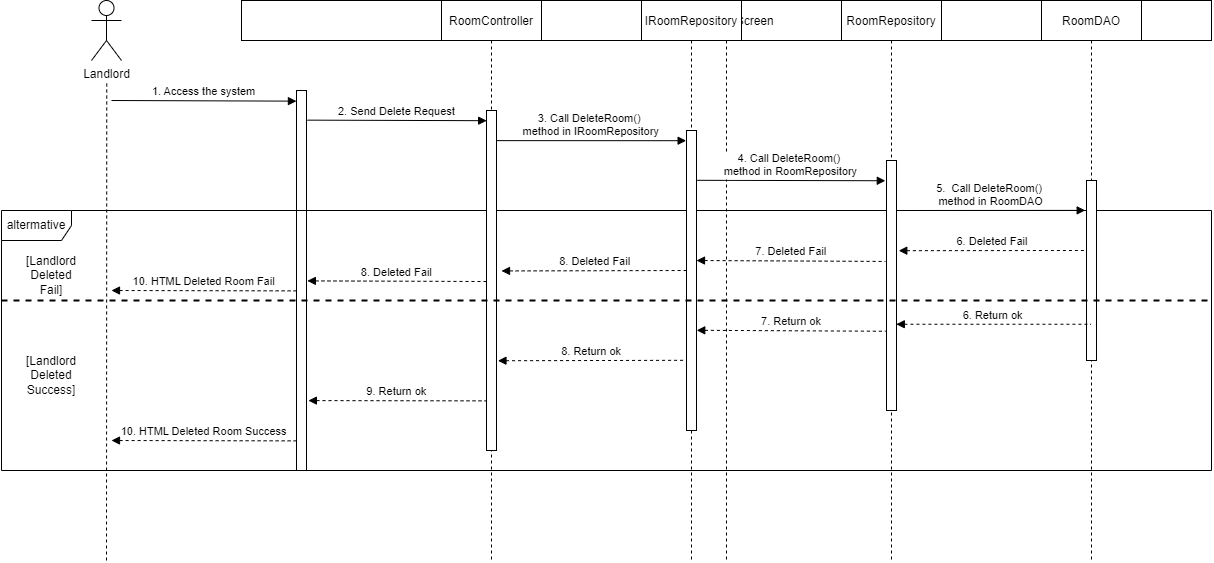

The diagram above was exported from draw.io. Its source (the exported page's mxGraphModel, read from the mxfile embedded in the PNG):
<mxGraphModel dx="2324" dy="742" grid="1" gridSize="10" guides="1" tooltips="1" connect="1" arrows="1" fold="1" page="1" pageScale="1" pageWidth="827" pageHeight="1169" math="0" shadow="0">
  <root>
    <mxCell id="0" />
    <mxCell id="1" parent="0" />
    <mxCell id="hUcBoiq91nmj_xjE0moZ-63" value="List Room Screen" style="shape=umlLifeline;perimeter=lifelinePerimeter;container=1;collapsible=0;recursiveResize=0;rounded=0;shadow=0;strokeWidth=1;" vertex="1" parent="1">
      <mxGeometry x="140" y="100" width="970" height="560" as="geometry" />
    </mxCell>
    <mxCell id="hUcBoiq91nmj_xjE0moZ-64" value="" style="points=[];perimeter=orthogonalPerimeter;rounded=0;shadow=0;strokeWidth=1;" vertex="1" parent="hUcBoiq91nmj_xjE0moZ-63">
      <mxGeometry x="55" y="90" width="10" height="380" as="geometry" />
    </mxCell>
    <mxCell id="hUcBoiq91nmj_xjE0moZ-86" value="altermative" style="shape=umlFrame;whiteSpace=wrap;html=1;width=70;height=30;" vertex="1" parent="hUcBoiq91nmj_xjE0moZ-63">
      <mxGeometry x="-240" y="210" width="1210" height="260" as="geometry" />
    </mxCell>
    <mxCell id="hUcBoiq91nmj_xjE0moZ-65" value="RoomController" style="shape=umlLifeline;perimeter=lifelinePerimeter;container=1;collapsible=0;recursiveResize=0;rounded=0;shadow=0;strokeWidth=1;" vertex="1" parent="1">
      <mxGeometry x="340" y="100" width="100" height="560" as="geometry" />
    </mxCell>
    <mxCell id="hUcBoiq91nmj_xjE0moZ-66" value="" style="points=[];perimeter=orthogonalPerimeter;rounded=0;shadow=0;strokeWidth=1;" vertex="1" parent="hUcBoiq91nmj_xjE0moZ-65">
      <mxGeometry x="45" y="110" width="10" height="340" as="geometry" />
    </mxCell>
    <mxCell id="hUcBoiq91nmj_xjE0moZ-67" value="Landlord" style="shape=umlActor;verticalLabelPosition=bottom;verticalAlign=top;html=1;outlineConnect=0;" vertex="1" parent="1">
      <mxGeometry x="-10" y="100" width="30" height="60" as="geometry" />
    </mxCell>
    <mxCell id="hUcBoiq91nmj_xjE0moZ-68" value="" style="endArrow=none;dashed=1;html=1;rounded=0;startArrow=none;" edge="1" parent="1">
      <mxGeometry width="50" height="50" relative="1" as="geometry">
        <mxPoint x="5" y="659.9999999999998" as="sourcePoint" />
        <mxPoint x="5.249999999999545" y="180" as="targetPoint" />
      </mxGeometry>
    </mxCell>
    <mxCell id="hUcBoiq91nmj_xjE0moZ-69" value="1. Access the system" style="verticalAlign=bottom;endArrow=block;entryX=-0.007;entryY=0.028;shadow=0;strokeWidth=1;entryDx=0;entryDy=0;entryPerimeter=0;" edge="1" parent="1" target="hUcBoiq91nmj_xjE0moZ-64">
      <mxGeometry relative="1" as="geometry">
        <mxPoint x="10" y="200" as="sourcePoint" />
        <mxPoint x="180" y="200.0000000000001" as="targetPoint" />
      </mxGeometry>
    </mxCell>
    <mxCell id="hUcBoiq91nmj_xjE0moZ-70" value="2. Send Delete Request" style="verticalAlign=bottom;endArrow=block;shadow=0;strokeWidth=1;entryX=0.016;entryY=0.03;entryDx=0;entryDy=0;entryPerimeter=0;exitX=1.094;exitY=0.078;exitDx=0;exitDy=0;exitPerimeter=0;" edge="1" parent="1" source="hUcBoiq91nmj_xjE0moZ-64" target="hUcBoiq91nmj_xjE0moZ-66">
      <mxGeometry relative="1" as="geometry">
        <mxPoint x="210" y="210" as="sourcePoint" />
        <mxPoint x="380" y="209" as="targetPoint" />
      </mxGeometry>
    </mxCell>
    <mxCell id="hUcBoiq91nmj_xjE0moZ-71" value="IRoomRepository" style="shape=umlLifeline;perimeter=lifelinePerimeter;container=1;collapsible=0;recursiveResize=0;rounded=0;shadow=0;strokeWidth=1;" vertex="1" parent="1">
      <mxGeometry x="540" y="100" width="100" height="560" as="geometry" />
    </mxCell>
    <mxCell id="hUcBoiq91nmj_xjE0moZ-72" value="" style="points=[];perimeter=orthogonalPerimeter;rounded=0;shadow=0;strokeWidth=1;" vertex="1" parent="hUcBoiq91nmj_xjE0moZ-71">
      <mxGeometry x="45" y="130" width="10" height="300" as="geometry" />
    </mxCell>
    <mxCell id="hUcBoiq91nmj_xjE0moZ-73" value="3. Call DeleteRoom()  &#10;method in IRoomRepository" style="verticalAlign=bottom;endArrow=block;shadow=0;strokeWidth=1;entryX=-0.037;entryY=0.034;entryDx=0;entryDy=0;entryPerimeter=0;exitX=1.019;exitY=0.159;exitDx=0;exitDy=0;exitPerimeter=0;" edge="1" parent="hUcBoiq91nmj_xjE0moZ-71" target="hUcBoiq91nmj_xjE0moZ-72">
      <mxGeometry relative="1" as="geometry">
        <mxPoint x="-144.9999999999995" y="140.1299999999998" as="sourcePoint" />
        <mxPoint x="33.55000000000018" y="140.00000000000014" as="targetPoint" />
      </mxGeometry>
    </mxCell>
    <mxCell id="hUcBoiq91nmj_xjE0moZ-74" value="RoomRepository" style="shape=umlLifeline;perimeter=lifelinePerimeter;container=1;collapsible=0;recursiveResize=0;rounded=0;shadow=0;strokeWidth=1;" vertex="1" parent="1">
      <mxGeometry x="740" y="100" width="100" height="560" as="geometry" />
    </mxCell>
    <mxCell id="hUcBoiq91nmj_xjE0moZ-75" value="" style="points=[];perimeter=orthogonalPerimeter;rounded=0;shadow=0;strokeWidth=1;" vertex="1" parent="hUcBoiq91nmj_xjE0moZ-74">
      <mxGeometry x="45" y="160" width="10" height="250" as="geometry" />
    </mxCell>
    <mxCell id="hUcBoiq91nmj_xjE0moZ-76" value="6. Deleted Fail" style="verticalAlign=bottom;endArrow=none;shadow=0;strokeWidth=1;entryX=-0.102;entryY=0.689;entryDx=0;entryDy=0;entryPerimeter=0;endFill=0;startArrow=block;startFill=1;dashed=1;exitX=1.126;exitY=0.479;exitDx=0;exitDy=0;exitPerimeter=0;" edge="1" parent="hUcBoiq91nmj_xjE0moZ-74">
      <mxGeometry relative="1" as="geometry">
        <mxPoint x="57.2800000000002" y="250.18" as="sourcePoint" />
        <mxPoint x="245" y="249.99999999999994" as="targetPoint" />
      </mxGeometry>
    </mxCell>
    <mxCell id="hUcBoiq91nmj_xjE0moZ-77" value="RoomDAO" style="shape=umlLifeline;perimeter=lifelinePerimeter;container=1;collapsible=0;recursiveResize=0;rounded=0;shadow=0;strokeWidth=1;" vertex="1" parent="1">
      <mxGeometry x="940" y="100" width="100" height="560" as="geometry" />
    </mxCell>
    <mxCell id="hUcBoiq91nmj_xjE0moZ-78" value="" style="points=[];perimeter=orthogonalPerimeter;rounded=0;shadow=0;strokeWidth=1;" vertex="1" parent="hUcBoiq91nmj_xjE0moZ-77">
      <mxGeometry x="45" y="180" width="10" height="180" as="geometry" />
    </mxCell>
    <mxCell id="hUcBoiq91nmj_xjE0moZ-79" value="4. Call DeleteRoom() &#10;method in RoomRepository" style="verticalAlign=bottom;endArrow=block;shadow=0;strokeWidth=1;exitX=1.076;exitY=0.166;exitDx=0;exitDy=0;exitPerimeter=0;entryX=-0.12;entryY=0.081;entryDx=0;entryDy=0;entryPerimeter=0;" edge="1" parent="1" source="hUcBoiq91nmj_xjE0moZ-72" target="hUcBoiq91nmj_xjE0moZ-75">
      <mxGeometry relative="1" as="geometry">
        <mxPoint x="600.0000000000005" y="260.68999999999977" as="sourcePoint" />
        <mxPoint x="770" y="260" as="targetPoint" />
      </mxGeometry>
    </mxCell>
    <mxCell id="hUcBoiq91nmj_xjE0moZ-80" value="5.  Call DeleteRoom() &#10;method in RoomDAO" style="verticalAlign=bottom;endArrow=block;shadow=0;strokeWidth=1;exitX=1.097;exitY=0.2;exitDx=0;exitDy=0;exitPerimeter=0;entryX=-0.131;entryY=0.166;entryDx=0;entryDy=0;entryPerimeter=0;" edge="1" parent="1" source="hUcBoiq91nmj_xjE0moZ-75" target="hUcBoiq91nmj_xjE0moZ-78">
      <mxGeometry relative="1" as="geometry">
        <mxPoint x="800" y="279.71999999999997" as="sourcePoint" />
        <mxPoint x="980" y="280" as="targetPoint" />
      </mxGeometry>
    </mxCell>
    <mxCell id="hUcBoiq91nmj_xjE0moZ-81" value="6. Return ok" style="verticalAlign=bottom;endArrow=none;shadow=0;strokeWidth=1;endFill=0;startArrow=block;startFill=1;dashed=1;exitX=0.98;exitY=0.655;exitDx=0;exitDy=0;exitPerimeter=0;" edge="1" parent="1" source="hUcBoiq91nmj_xjE0moZ-75" target="hUcBoiq91nmj_xjE0moZ-77">
      <mxGeometry relative="1" as="geometry">
        <mxPoint x="800" y="410" as="sourcePoint" />
        <mxPoint x="980.1399999999999" y="330.1599999999999" as="targetPoint" />
      </mxGeometry>
    </mxCell>
    <mxCell id="hUcBoiq91nmj_xjE0moZ-82" value="7. Return ok" style="verticalAlign=bottom;endArrow=none;shadow=0;strokeWidth=1;endFill=0;startArrow=block;startFill=1;dashed=1;exitX=1.025;exitY=0.666;exitDx=0;exitDy=0;exitPerimeter=0;entryX=-0.079;entryY=0.683;entryDx=0;entryDy=0;entryPerimeter=0;" edge="1" parent="1" source="hUcBoiq91nmj_xjE0moZ-72" target="hUcBoiq91nmj_xjE0moZ-75">
      <mxGeometry relative="1" as="geometry">
        <mxPoint x="599.9999999999999" y="370" as="sourcePoint" />
        <mxPoint x="789.4500000000002" y="370" as="targetPoint" />
      </mxGeometry>
    </mxCell>
    <mxCell id="hUcBoiq91nmj_xjE0moZ-83" value="8. Return ok" style="verticalAlign=bottom;endArrow=none;shadow=0;strokeWidth=1;entryX=-0.109;entryY=0.766;entryDx=0;entryDy=0;entryPerimeter=0;endFill=0;startArrow=block;startFill=1;dashed=1;exitX=1.145;exitY=0.736;exitDx=0;exitDy=0;exitPerimeter=0;" edge="1" parent="1" source="hUcBoiq91nmj_xjE0moZ-66" target="hUcBoiq91nmj_xjE0moZ-72">
      <mxGeometry relative="1" as="geometry">
        <mxPoint x="400" y="410" as="sourcePoint" />
        <mxPoint x="589.4500000000003" y="410" as="targetPoint" />
      </mxGeometry>
    </mxCell>
    <mxCell id="hUcBoiq91nmj_xjE0moZ-84" value="9. Return ok" style="verticalAlign=bottom;endArrow=none;shadow=0;strokeWidth=1;entryX=-0.049;entryY=0.854;entryDx=0;entryDy=0;entryPerimeter=0;endFill=0;startArrow=block;startFill=1;dashed=1;exitX=1.19;exitY=0.816;exitDx=0;exitDy=0;exitPerimeter=0;" edge="1" parent="1" source="hUcBoiq91nmj_xjE0moZ-64" target="hUcBoiq91nmj_xjE0moZ-66">
      <mxGeometry relative="1" as="geometry">
        <mxPoint x="200" y="410" as="sourcePoint" />
        <mxPoint x="389.4500000000003" y="410" as="targetPoint" />
      </mxGeometry>
    </mxCell>
    <mxCell id="hUcBoiq91nmj_xjE0moZ-85" value="10. HTML Deleted Room Success" style="verticalAlign=bottom;endArrow=none;shadow=0;strokeWidth=1;entryX=-0.034;entryY=0.922;entryDx=0;entryDy=0;entryPerimeter=0;endFill=0;startArrow=block;startFill=1;dashed=1;" edge="1" parent="1" target="hUcBoiq91nmj_xjE0moZ-64">
      <mxGeometry relative="1" as="geometry">
        <mxPoint x="10" y="539.9999999999998" as="sourcePoint" />
        <mxPoint x="199.45000000000027" y="420" as="targetPoint" />
      </mxGeometry>
    </mxCell>
    <mxCell id="hUcBoiq91nmj_xjE0moZ-87" value="7. Deleted Fail" style="verticalAlign=bottom;endArrow=none;shadow=0;strokeWidth=1;endFill=0;startArrow=block;startFill=1;dashed=1;exitX=1.025;exitY=0.666;exitDx=0;exitDy=0;exitPerimeter=0;entryX=-0.079;entryY=0.683;entryDx=0;entryDy=0;entryPerimeter=0;" edge="1" parent="1">
      <mxGeometry relative="1" as="geometry">
        <mxPoint x="595" y="360" as="sourcePoint" />
        <mxPoint x="783.96" y="360.95000000000005" as="targetPoint" />
      </mxGeometry>
    </mxCell>
    <mxCell id="hUcBoiq91nmj_xjE0moZ-88" value="8. Deleted Fail" style="verticalAlign=bottom;endArrow=none;shadow=0;strokeWidth=1;entryX=-0.109;entryY=0.766;entryDx=0;entryDy=0;entryPerimeter=0;endFill=0;startArrow=block;startFill=1;dashed=1;exitX=1.145;exitY=0.736;exitDx=0;exitDy=0;exitPerimeter=0;" edge="1" parent="1">
      <mxGeometry relative="1" as="geometry">
        <mxPoint x="400" y="370.44000000000005" as="sourcePoint" />
        <mxPoint x="587.4600000000005" y="370" as="targetPoint" />
      </mxGeometry>
    </mxCell>
    <mxCell id="hUcBoiq91nmj_xjE0moZ-89" value="8. Deleted Fail" style="verticalAlign=bottom;endArrow=none;shadow=0;strokeWidth=1;entryX=0;entryY=0.503;entryDx=0;entryDy=0;entryPerimeter=0;endFill=0;startArrow=block;startFill=1;dashed=1;exitX=1.085;exitY=0.501;exitDx=0;exitDy=0;exitPerimeter=0;" edge="1" parent="1" source="hUcBoiq91nmj_xjE0moZ-64" target="hUcBoiq91nmj_xjE0moZ-66">
      <mxGeometry relative="1" as="geometry">
        <mxPoint x="180" y="379.94000000000005" as="sourcePoint" />
        <mxPoint x="367.46000000000004" y="379.5" as="targetPoint" />
      </mxGeometry>
    </mxCell>
    <mxCell id="hUcBoiq91nmj_xjE0moZ-90" value="10. HTML Deleted Room Fail" style="verticalAlign=bottom;endArrow=none;shadow=0;strokeWidth=1;entryX=-0.034;entryY=0.922;entryDx=0;entryDy=0;entryPerimeter=0;endFill=0;startArrow=block;startFill=1;dashed=1;" edge="1" parent="1">
      <mxGeometry relative="1" as="geometry">
        <mxPoint x="9.999999999999545" y="389.9999999999998" as="sourcePoint" />
        <mxPoint x="194.6599999999994" y="390.3600000000001" as="targetPoint" />
      </mxGeometry>
    </mxCell>
    <mxCell id="hUcBoiq91nmj_xjE0moZ-91" value="" style="endArrow=none;dashed=1;html=1;strokeWidth=2;rounded=0;" edge="1" parent="1">
      <mxGeometry width="50" height="50" relative="1" as="geometry">
        <mxPoint x="-100" y="400" as="sourcePoint" />
        <mxPoint x="1110" y="400" as="targetPoint" />
      </mxGeometry>
    </mxCell>
    <mxCell id="hUcBoiq91nmj_xjE0moZ-92" value="[Landlord Deleted Success]" style="text;html=1;strokeColor=none;fillColor=none;align=center;verticalAlign=middle;whiteSpace=wrap;rounded=0;" vertex="1" parent="1">
      <mxGeometry x="-80" y="460" width="60" height="30" as="geometry" />
    </mxCell>
    <mxCell id="hUcBoiq91nmj_xjE0moZ-93" value="[Landlord Deleted Fail]" style="text;html=1;strokeColor=none;fillColor=none;align=center;verticalAlign=middle;whiteSpace=wrap;rounded=0;" vertex="1" parent="1">
      <mxGeometry x="-80" y="360" width="60" height="30" as="geometry" />
    </mxCell>
  </root>
</mxGraphModel>